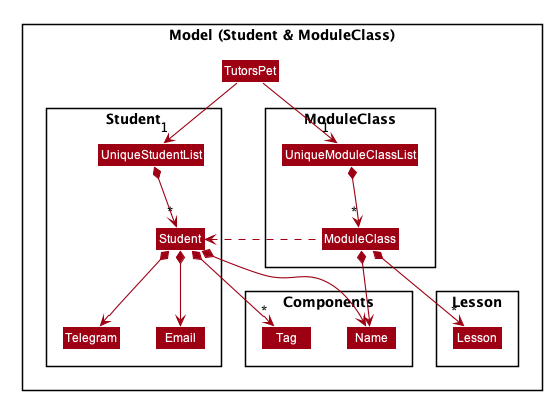

The diagram above was rendered by PlantUML. Its source (embedded in the PNG):
@startuml








skinparam BackgroundColor #FFFFFFF

skinparam Shadowing false

skinparam Class {
    FontColor #FFFFFF
    BorderThickness 1
    BorderColor #FFFFFF
    StereotypeFontColor #FFFFFF
    FontName Arial
}

skinparam Actor {
    BorderColor #000000
    Color #000000
    FontName Arial
}

skinparam Sequence {
    MessageAlign center
    BoxFontSize 15
    BoxPadding 0
    BoxFontColor #FFFFFF
    FontName Arial
}

skinparam Participant {
    FontColor #FFFFFFF
    Padding 20
}

skinparam MinClassWidth 50
skinparam ParticipantPadding 10
skinparam Shadowing false
skinparam DefaultTextAlignment center
skinparam packageStyle Rectangle

hide footbox
hide members
hide circle
show members
hide empty members
skinparam classAttributeFontColor #FFFFFF
skinparam arrowThickness 1.1
skinparam arrowColor #9D0012
skinparam classBackgroundColor #9D0012

Package "Model (Student & ModuleClass)" {

Class TutorsPet

Package Student <<Rectangle>>{
Class UniqueStudentList
Class Student
Class Telegram
Class Email
}

Package ModuleClass <<Rectangle>>{
Class UniqueModuleClassList
Class ModuleClass
}

Package Lesson <<Rectangle>>{
Class Lesson
}

Package Components {
Class Name
Class Tag
}

TutorsPet --> "1" UniqueModuleClassList
TutorsPet --> "1" UniqueStudentList

UniqueModuleClassList *--> "*" ModuleClass
ModuleClass *--> Name
ModuleClass .left.> Student
ModuleClass *--> "*" Lesson

UniqueStudentList *--> "*" Student
Student *--> Name
Student *--> "*" Tag
Student *--> Email
Student *--> Telegram

}
@enduml